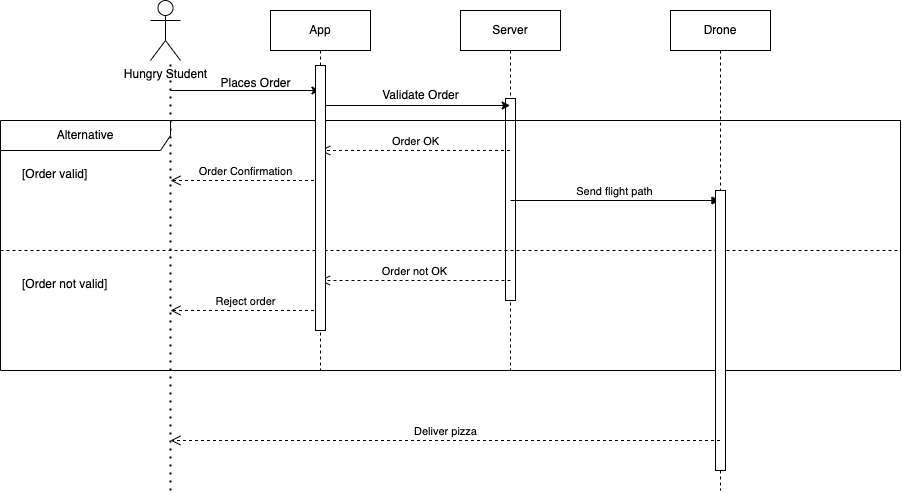

The diagram above was exported from draw.io. Its source (the exported page's mxGraphModel, read from the mxfile embedded in the PNG):
<mxGraphModel dx="2710" dy="878" grid="1" gridSize="10" guides="1" tooltips="1" connect="1" arrows="1" fold="1" page="1" pageScale="1" pageWidth="850" pageHeight="1100" math="0" shadow="0">
  <root>
    <mxCell id="0" />
    <mxCell id="1" parent="0" />
    <mxCell id="aM9ryv3xv72pqoxQDRHE-1" value="App" style="shape=umlLifeline;perimeter=lifelinePerimeter;whiteSpace=wrap;html=1;container=0;dropTarget=0;collapsible=0;recursiveResize=0;outlineConnect=0;portConstraint=eastwest;newEdgeStyle={&quot;edgeStyle&quot;:&quot;elbowEdgeStyle&quot;,&quot;elbow&quot;:&quot;vertical&quot;,&quot;curved&quot;:0,&quot;rounded&quot;:0};" parent="1" vertex="1">
      <mxGeometry x="160" y="40" width="100" height="360" as="geometry" />
    </mxCell>
    <mxCell id="aM9ryv3xv72pqoxQDRHE-5" value="Server" style="shape=umlLifeline;perimeter=lifelinePerimeter;whiteSpace=wrap;html=1;container=0;dropTarget=0;collapsible=0;recursiveResize=0;outlineConnect=0;portConstraint=eastwest;newEdgeStyle={&quot;edgeStyle&quot;:&quot;elbowEdgeStyle&quot;,&quot;elbow&quot;:&quot;vertical&quot;,&quot;curved&quot;:0,&quot;rounded&quot;:0};" parent="1" vertex="1">
      <mxGeometry x="350" y="40" width="100" height="360" as="geometry" />
    </mxCell>
    <mxCell id="1mohVbXdUe1qkkW408YN-3" value="" style="html=1;points=[[0,0,0,0,5],[0,1,0,0,-5],[1,0,0,0,5],[1,1,0,0,-5]];perimeter=orthogonalPerimeter;outlineConnect=0;targetShapes=umlLifeline;portConstraint=eastwest;newEdgeStyle={&quot;curved&quot;:0,&quot;rounded&quot;:0};" vertex="1" parent="aM9ryv3xv72pqoxQDRHE-5">
      <mxGeometry x="45" y="88" width="10" height="202" as="geometry" />
    </mxCell>
    <mxCell id="6j5iL34Rvb95ms5DRrVq-1" value="Hungry Student&lt;br&gt;" style="shape=umlActor;verticalLabelPosition=bottom;verticalAlign=top;html=1;outlineConnect=0;" parent="1" vertex="1">
      <mxGeometry x="40" y="30" width="30" height="60" as="geometry" />
    </mxCell>
    <mxCell id="6j5iL34Rvb95ms5DRrVq-12" value="" style="endArrow=none;dashed=1;html=1;dashPattern=1 3;strokeWidth=2;rounded=0;" parent="1" edge="1">
      <mxGeometry width="50" height="50" relative="1" as="geometry">
        <mxPoint x="60" y="520" as="sourcePoint" />
        <mxPoint x="60" y="90" as="targetPoint" />
      </mxGeometry>
    </mxCell>
    <mxCell id="6j5iL34Rvb95ms5DRrVq-13" value="" style="endArrow=classic;html=1;rounded=0;" parent="1" target="aM9ryv3xv72pqoxQDRHE-1" edge="1">
      <mxGeometry width="50" height="50" relative="1" as="geometry">
        <mxPoint x="60" y="120" as="sourcePoint" />
        <mxPoint x="150" y="120" as="targetPoint" />
      </mxGeometry>
    </mxCell>
    <mxCell id="6j5iL34Rvb95ms5DRrVq-15" value="Places Order&lt;br&gt;" style="text;html=1;align=center;verticalAlign=middle;resizable=0;points=[];autosize=1;strokeColor=none;fillColor=none;" parent="1" vertex="1">
      <mxGeometry x="100" y="98" width="90" height="30" as="geometry" />
    </mxCell>
    <mxCell id="6j5iL34Rvb95ms5DRrVq-19" value="Alternative" style="shape=umlFrame;whiteSpace=wrap;html=1;pointerEvents=0;recursiveResize=0;container=1;collapsible=0;width=170;" parent="1" vertex="1">
      <mxGeometry x="-110" y="150" width="900" height="250" as="geometry" />
    </mxCell>
    <mxCell id="6j5iL34Rvb95ms5DRrVq-20" value="[Order valid]" style="text;html=1;" parent="6j5iL34Rvb95ms5DRrVq-19" vertex="1">
      <mxGeometry width="100" height="20" relative="1" as="geometry">
        <mxPoint x="20" y="40" as="offset" />
      </mxGeometry>
    </mxCell>
    <mxCell id="6j5iL34Rvb95ms5DRrVq-21" value="[Order not valid]" style="line;strokeWidth=1;dashed=1;labelPosition=center;verticalLabelPosition=bottom;align=left;verticalAlign=top;spacingLeft=20;spacingTop=15;html=1;whiteSpace=wrap;" parent="6j5iL34Rvb95ms5DRrVq-19" vertex="1">
      <mxGeometry y="125" width="900" height="10" as="geometry" />
    </mxCell>
    <mxCell id="6j5iL34Rvb95ms5DRrVq-27" value="Order Confirmation" style="html=1;verticalAlign=bottom;endArrow=open;dashed=1;endSize=8;curved=0;rounded=0;" parent="6j5iL34Rvb95ms5DRrVq-19" source="aM9ryv3xv72pqoxQDRHE-1" edge="1">
      <mxGeometry relative="1" as="geometry">
        <mxPoint x="300" y="60" as="sourcePoint" />
        <mxPoint x="170" y="60" as="targetPoint" />
      </mxGeometry>
    </mxCell>
    <mxCell id="6j5iL34Rvb95ms5DRrVq-26" value="Order OK" style="html=1;verticalAlign=bottom;endArrow=open;dashed=1;endSize=8;curved=0;rounded=0;" parent="6j5iL34Rvb95ms5DRrVq-19" edge="1">
      <mxGeometry relative="1" as="geometry">
        <mxPoint x="509.5" y="30" as="sourcePoint" />
        <mxPoint x="319.6666666666665" y="30" as="targetPoint" />
      </mxGeometry>
    </mxCell>
    <mxCell id="6j5iL34Rvb95ms5DRrVq-29" value="Send flight path" style="html=1;verticalAlign=bottom;endArrow=block;curved=0;rounded=0;" parent="6j5iL34Rvb95ms5DRrVq-19" target="6j5iL34Rvb95ms5DRrVq-28" edge="1">
      <mxGeometry width="80" relative="1" as="geometry">
        <mxPoint x="510" y="80" as="sourcePoint" />
        <mxPoint x="590" y="80" as="targetPoint" />
      </mxGeometry>
    </mxCell>
    <mxCell id="6j5iL34Rvb95ms5DRrVq-30" value="Order not OK" style="html=1;verticalAlign=bottom;endArrow=open;dashed=1;endSize=8;curved=0;rounded=0;" parent="6j5iL34Rvb95ms5DRrVq-19" target="aM9ryv3xv72pqoxQDRHE-1" edge="1">
      <mxGeometry relative="1" as="geometry">
        <mxPoint x="510" y="160" as="sourcePoint" />
        <mxPoint x="430" y="160" as="targetPoint" />
      </mxGeometry>
    </mxCell>
    <mxCell id="6j5iL34Rvb95ms5DRrVq-31" value="Reject order" style="html=1;verticalAlign=bottom;endArrow=open;dashed=1;endSize=8;curved=0;rounded=0;" parent="6j5iL34Rvb95ms5DRrVq-19" source="aM9ryv3xv72pqoxQDRHE-1" edge="1">
      <mxGeometry x="0.0033" relative="1" as="geometry">
        <mxPoint x="360" y="190" as="sourcePoint" />
        <mxPoint x="170" y="190" as="targetPoint" />
        <mxPoint as="offset" />
      </mxGeometry>
    </mxCell>
    <mxCell id="6j5iL34Rvb95ms5DRrVq-16" value="" style="endArrow=classic;html=1;rounded=0;" parent="1" edge="1" source="1mohVbXdUe1qkkW408YN-2">
      <mxGeometry width="50" height="50" relative="1" as="geometry">
        <mxPoint x="210.00483870967753" y="135" as="sourcePoint" />
        <mxPoint x="399.65" y="135" as="targetPoint" />
      </mxGeometry>
    </mxCell>
    <mxCell id="6j5iL34Rvb95ms5DRrVq-17" value="Validate Order" style="text;html=1;align=center;verticalAlign=middle;resizable=0;points=[];autosize=1;strokeColor=none;fillColor=none;" parent="1" vertex="1">
      <mxGeometry x="260" y="110" width="100" height="30" as="geometry" />
    </mxCell>
    <mxCell id="6j5iL34Rvb95ms5DRrVq-28" value="Drone" style="shape=umlLifeline;perimeter=lifelinePerimeter;whiteSpace=wrap;html=1;container=1;dropTarget=0;collapsible=0;recursiveResize=0;outlineConnect=0;portConstraint=eastwest;newEdgeStyle={&quot;curved&quot;:0,&quot;rounded&quot;:0};" parent="1" vertex="1">
      <mxGeometry x="560" y="40" width="100" height="480" as="geometry" />
    </mxCell>
    <mxCell id="1mohVbXdUe1qkkW408YN-4" value="" style="html=1;points=[[0,0,0,0,5],[0,1,0,0,-5],[1,0,0,0,5],[1,1,0,0,-5]];perimeter=orthogonalPerimeter;outlineConnect=0;targetShapes=umlLifeline;portConstraint=eastwest;newEdgeStyle={&quot;curved&quot;:0,&quot;rounded&quot;:0};" vertex="1" parent="6j5iL34Rvb95ms5DRrVq-28">
      <mxGeometry x="45" y="180" width="10" height="280" as="geometry" />
    </mxCell>
    <mxCell id="1mohVbXdUe1qkkW408YN-1" value="Deliver pizza" style="html=1;verticalAlign=bottom;endArrow=open;dashed=1;endSize=8;curved=0;rounded=0;" edge="1" parent="1" source="6j5iL34Rvb95ms5DRrVq-28">
      <mxGeometry relative="1" as="geometry">
        <mxPoint x="140" y="470" as="sourcePoint" />
        <mxPoint x="60" y="470" as="targetPoint" />
      </mxGeometry>
    </mxCell>
    <mxCell id="1mohVbXdUe1qkkW408YN-2" value="" style="html=1;points=[[0,0,0,0,5],[0,1,0,0,-5],[1,0,0,0,5],[1,1,0,0,-5]];perimeter=orthogonalPerimeter;outlineConnect=0;targetShapes=umlLifeline;portConstraint=eastwest;newEdgeStyle={&quot;curved&quot;:0,&quot;rounded&quot;:0};" vertex="1" parent="1">
      <mxGeometry x="205" y="95" width="10" height="265" as="geometry" />
    </mxCell>
  </root>
</mxGraphModel>